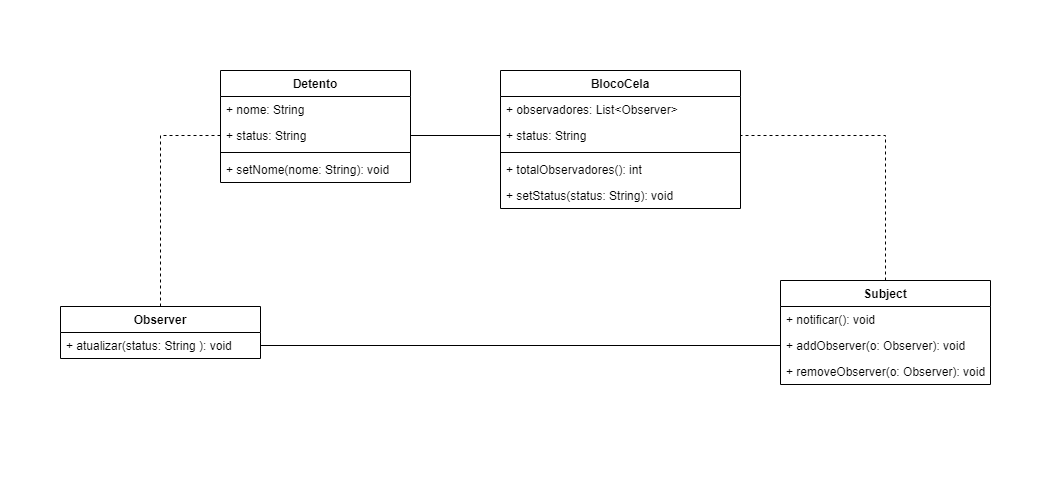

The diagram above was exported from draw.io. Its source (the exported page's mxGraphModel, read from the mxfile embedded in the PNG):
<mxGraphModel dx="1988" dy="664" grid="1" gridSize="10" guides="1" tooltips="1" connect="1" arrows="1" fold="1" page="1" pageScale="1" pageWidth="827" pageHeight="1169" math="0" shadow="0">
  <root>
    <mxCell id="0" />
    <mxCell id="1" parent="0" />
    <mxCell id="-gB0ZA4dm_TQ88xs4PH2-1" value="" style="rounded=0;whiteSpace=wrap;html=1;fillColor=default;strokeColor=none;dashed=1;" parent="1" vertex="1">
      <mxGeometry x="-50" y="250" width="1050" height="480" as="geometry" />
    </mxCell>
    <mxCell id="5ex0-JAzXoIszXvU-lzV-25" style="edgeStyle=orthogonalEdgeStyle;rounded=0;orthogonalLoop=1;jettySize=auto;html=1;dashed=1;endArrow=none;endFill=0;" edge="1" parent="1" source="5ex0-JAzXoIszXvU-lzV-1" target="5ex0-JAzXoIszXvU-lzV-22">
      <mxGeometry relative="1" as="geometry" />
    </mxCell>
    <mxCell id="5ex0-JAzXoIszXvU-lzV-1" value="Observer" style="swimlane;fontStyle=1;align=center;verticalAlign=top;childLayout=stackLayout;horizontal=1;startSize=26;horizontalStack=0;resizeParent=1;resizeParentMax=0;resizeLast=0;collapsible=1;marginBottom=0;whiteSpace=wrap;html=1;" vertex="1" parent="1">
      <mxGeometry x="10" y="556" width="200" height="52" as="geometry" />
    </mxCell>
    <mxCell id="5ex0-JAzXoIszXvU-lzV-4" value="+ atualizar(status: String&amp;nbsp;): void" style="text;strokeColor=none;fillColor=none;align=left;verticalAlign=top;spacingLeft=4;spacingRight=4;overflow=hidden;rotatable=0;points=[[0,0.5],[1,0.5]];portConstraint=eastwest;whiteSpace=wrap;html=1;" vertex="1" parent="5ex0-JAzXoIszXvU-lzV-1">
      <mxGeometry y="26" width="200" height="26" as="geometry" />
    </mxCell>
    <mxCell id="5ex0-JAzXoIszXvU-lzV-27" style="edgeStyle=orthogonalEdgeStyle;rounded=0;orthogonalLoop=1;jettySize=auto;html=1;entryX=1;entryY=0.5;entryDx=0;entryDy=0;dashed=1;endArrow=none;endFill=0;" edge="1" parent="1" source="5ex0-JAzXoIszXvU-lzV-5" target="5ex0-JAzXoIszXvU-lzV-15">
      <mxGeometry relative="1" as="geometry" />
    </mxCell>
    <mxCell id="5ex0-JAzXoIszXvU-lzV-5" value="Subject" style="swimlane;fontStyle=1;align=center;verticalAlign=top;childLayout=stackLayout;horizontal=1;startSize=26;horizontalStack=0;resizeParent=1;resizeParentMax=0;resizeLast=0;collapsible=1;marginBottom=0;whiteSpace=wrap;html=1;" vertex="1" parent="1">
      <mxGeometry x="730" y="530" width="210" height="104" as="geometry" />
    </mxCell>
    <mxCell id="5ex0-JAzXoIszXvU-lzV-8" value="+ notificar(): void" style="text;strokeColor=none;fillColor=none;align=left;verticalAlign=top;spacingLeft=4;spacingRight=4;overflow=hidden;rotatable=0;points=[[0,0.5],[1,0.5]];portConstraint=eastwest;whiteSpace=wrap;html=1;" vertex="1" parent="5ex0-JAzXoIszXvU-lzV-5">
      <mxGeometry y="26" width="210" height="26" as="geometry" />
    </mxCell>
    <mxCell id="5ex0-JAzXoIszXvU-lzV-9" value="+&amp;nbsp;&lt;span style=&quot;background-color: initial;&quot;&gt;addObserver&lt;/span&gt;(o: Observer): void" style="text;strokeColor=none;fillColor=none;align=left;verticalAlign=top;spacingLeft=4;spacingRight=4;overflow=hidden;rotatable=0;points=[[0,0.5],[1,0.5]];portConstraint=eastwest;whiteSpace=wrap;html=1;" vertex="1" parent="5ex0-JAzXoIszXvU-lzV-5">
      <mxGeometry y="52" width="210" height="26" as="geometry" />
    </mxCell>
    <mxCell id="5ex0-JAzXoIszXvU-lzV-10" value="+ removeObserver(o: Observer): void" style="text;strokeColor=none;fillColor=none;align=left;verticalAlign=top;spacingLeft=4;spacingRight=4;overflow=hidden;rotatable=0;points=[[0,0.5],[1,0.5]];portConstraint=eastwest;whiteSpace=wrap;html=1;" vertex="1" parent="5ex0-JAzXoIszXvU-lzV-5">
      <mxGeometry y="78" width="210" height="26" as="geometry" />
    </mxCell>
    <mxCell id="5ex0-JAzXoIszXvU-lzV-11" value="BlocoCela" style="swimlane;fontStyle=1;align=center;verticalAlign=top;childLayout=stackLayout;horizontal=1;startSize=26;horizontalStack=0;resizeParent=1;resizeParentMax=0;resizeLast=0;collapsible=1;marginBottom=0;whiteSpace=wrap;html=1;" vertex="1" parent="1">
      <mxGeometry x="450" y="320" width="240" height="138" as="geometry" />
    </mxCell>
    <mxCell id="5ex0-JAzXoIszXvU-lzV-12" value="+ observadores: List&amp;lt;Observer&amp;gt;" style="text;strokeColor=none;fillColor=none;align=left;verticalAlign=top;spacingLeft=4;spacingRight=4;overflow=hidden;rotatable=0;points=[[0,0.5],[1,0.5]];portConstraint=eastwest;whiteSpace=wrap;html=1;" vertex="1" parent="5ex0-JAzXoIszXvU-lzV-11">
      <mxGeometry y="26" width="240" height="26" as="geometry" />
    </mxCell>
    <mxCell id="5ex0-JAzXoIszXvU-lzV-15" value="+ status: String" style="text;strokeColor=none;fillColor=none;align=left;verticalAlign=top;spacingLeft=4;spacingRight=4;overflow=hidden;rotatable=0;points=[[0,0.5],[1,0.5]];portConstraint=eastwest;whiteSpace=wrap;html=1;" vertex="1" parent="5ex0-JAzXoIszXvU-lzV-11">
      <mxGeometry y="52" width="240" height="26" as="geometry" />
    </mxCell>
    <mxCell id="5ex0-JAzXoIszXvU-lzV-13" value="" style="line;strokeWidth=1;fillColor=none;align=left;verticalAlign=middle;spacingTop=-1;spacingLeft=3;spacingRight=3;rotatable=0;labelPosition=right;points=[];portConstraint=eastwest;strokeColor=inherit;" vertex="1" parent="5ex0-JAzXoIszXvU-lzV-11">
      <mxGeometry y="78" width="240" height="8" as="geometry" />
    </mxCell>
    <mxCell id="5ex0-JAzXoIszXvU-lzV-14" value="+ totalObservadores(): int" style="text;strokeColor=none;fillColor=none;align=left;verticalAlign=top;spacingLeft=4;spacingRight=4;overflow=hidden;rotatable=0;points=[[0,0.5],[1,0.5]];portConstraint=eastwest;whiteSpace=wrap;html=1;" vertex="1" parent="5ex0-JAzXoIszXvU-lzV-11">
      <mxGeometry y="86" width="240" height="26" as="geometry" />
    </mxCell>
    <mxCell id="5ex0-JAzXoIszXvU-lzV-16" value="+ setStatus(status: String): void" style="text;strokeColor=none;fillColor=none;align=left;verticalAlign=top;spacingLeft=4;spacingRight=4;overflow=hidden;rotatable=0;points=[[0,0.5],[1,0.5]];portConstraint=eastwest;whiteSpace=wrap;html=1;" vertex="1" parent="5ex0-JAzXoIszXvU-lzV-11">
      <mxGeometry y="112" width="240" height="26" as="geometry" />
    </mxCell>
    <mxCell id="5ex0-JAzXoIszXvU-lzV-18" value="Detento" style="swimlane;fontStyle=1;align=center;verticalAlign=top;childLayout=stackLayout;horizontal=1;startSize=26;horizontalStack=0;resizeParent=1;resizeParentMax=0;resizeLast=0;collapsible=1;marginBottom=0;whiteSpace=wrap;html=1;" vertex="1" parent="1">
      <mxGeometry x="170" y="320" width="190" height="112" as="geometry" />
    </mxCell>
    <mxCell id="5ex0-JAzXoIszXvU-lzV-19" value="+ nome: String" style="text;strokeColor=none;fillColor=none;align=left;verticalAlign=top;spacingLeft=4;spacingRight=4;overflow=hidden;rotatable=0;points=[[0,0.5],[1,0.5]];portConstraint=eastwest;whiteSpace=wrap;html=1;" vertex="1" parent="5ex0-JAzXoIszXvU-lzV-18">
      <mxGeometry y="26" width="190" height="26" as="geometry" />
    </mxCell>
    <mxCell id="5ex0-JAzXoIszXvU-lzV-22" value="+ status: String" style="text;strokeColor=none;fillColor=none;align=left;verticalAlign=top;spacingLeft=4;spacingRight=4;overflow=hidden;rotatable=0;points=[[0,0.5],[1,0.5]];portConstraint=eastwest;whiteSpace=wrap;html=1;" vertex="1" parent="5ex0-JAzXoIszXvU-lzV-18">
      <mxGeometry y="52" width="190" height="26" as="geometry" />
    </mxCell>
    <mxCell id="5ex0-JAzXoIszXvU-lzV-20" value="" style="line;strokeWidth=1;fillColor=none;align=left;verticalAlign=middle;spacingTop=-1;spacingLeft=3;spacingRight=3;rotatable=0;labelPosition=right;points=[];portConstraint=eastwest;strokeColor=inherit;" vertex="1" parent="5ex0-JAzXoIszXvU-lzV-18">
      <mxGeometry y="78" width="190" height="8" as="geometry" />
    </mxCell>
    <mxCell id="5ex0-JAzXoIszXvU-lzV-21" value="+ setNome(nome: String): void" style="text;strokeColor=none;fillColor=none;align=left;verticalAlign=top;spacingLeft=4;spacingRight=4;overflow=hidden;rotatable=0;points=[[0,0.5],[1,0.5]];portConstraint=eastwest;whiteSpace=wrap;html=1;" vertex="1" parent="5ex0-JAzXoIszXvU-lzV-18">
      <mxGeometry y="86" width="190" height="26" as="geometry" />
    </mxCell>
    <mxCell id="5ex0-JAzXoIszXvU-lzV-28" style="edgeStyle=orthogonalEdgeStyle;rounded=0;orthogonalLoop=1;jettySize=auto;html=1;endArrow=none;endFill=0;" edge="1" parent="1" source="5ex0-JAzXoIszXvU-lzV-22" target="5ex0-JAzXoIszXvU-lzV-15">
      <mxGeometry relative="1" as="geometry" />
    </mxCell>
    <mxCell id="5ex0-JAzXoIszXvU-lzV-30" style="edgeStyle=orthogonalEdgeStyle;rounded=0;orthogonalLoop=1;jettySize=auto;html=1;endArrow=none;endFill=0;entryX=1;entryY=0.5;entryDx=0;entryDy=0;" edge="1" parent="1" source="5ex0-JAzXoIszXvU-lzV-9" target="5ex0-JAzXoIszXvU-lzV-4">
      <mxGeometry relative="1" as="geometry" />
    </mxCell>
  </root>
</mxGraphModel>